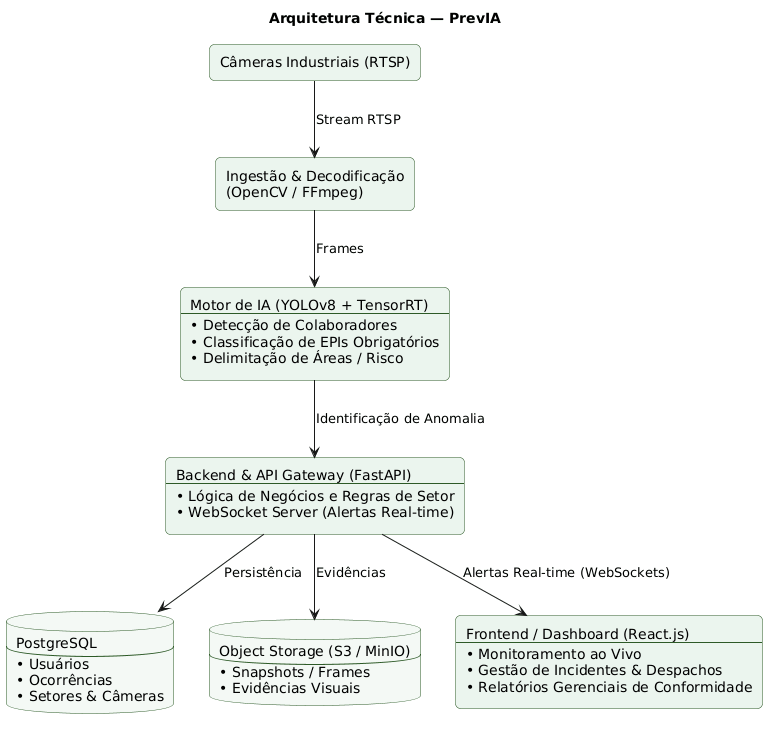

The diagram above was rendered by PlantUML. Its source (embedded in the PNG):
@startuml
skinparam defaultFontName "Segoe UI"
skinparam roundcorner 10
skinparam shadowing false
skinparam componentStyle rectangle

skinparam rectangle {
  BackgroundColor #EBF5EE
  BorderColor #2D5A27
  ArrowColor #2D5A27
}

skinparam database {
  BackgroundColor #F4F9F5
  BorderColor #2D5A27
}

title **Arquitetura Técnica — PrevIA**

rectangle "Câmeras Industriais (RTSP)" as CAM

rectangle "Ingestão & Decodificação\n(OpenCV / FFmpeg)" as INGEST

rectangle "Motor de IA (YOLOv8 + TensorRT)\n--\n• Detecção de Colaboradores\n• Classificação de EPIs Obrigatórios\n• Delimitação de Áreas / Risco" as YOLO

rectangle "Backend & API Gateway (FastAPI)\n--\n• Lógica de Negócios e Regras de Setor\n• WebSocket Server (Alertas Real-time)" as BACKEND

database "PostgreSQL\n--\n• Usuários\n• Ocorrências\n• Setores & Câmeras" as DB

database "Object Storage (S3 / MinIO)\n--\n• Snapshots / Frames\n• Evidências Visuais" as S3

rectangle "Frontend / Dashboard (React.js)\n--\n• Monitoramento ao Vivo\n• Gestão de Incidentes & Despachos\n• Relatórios Gerenciais de Conformidade" as FRONT

CAM -down-> INGEST : Stream RTSP
INGEST -down-> YOLO : Frames
YOLO -down-> BACKEND : Identificação de Anomalia

BACKEND -down-> DB : Persistência
BACKEND -down-> S3 : Evidências
BACKEND -down-> FRONT : Alertas Real-time (WebSockets)
@enduml